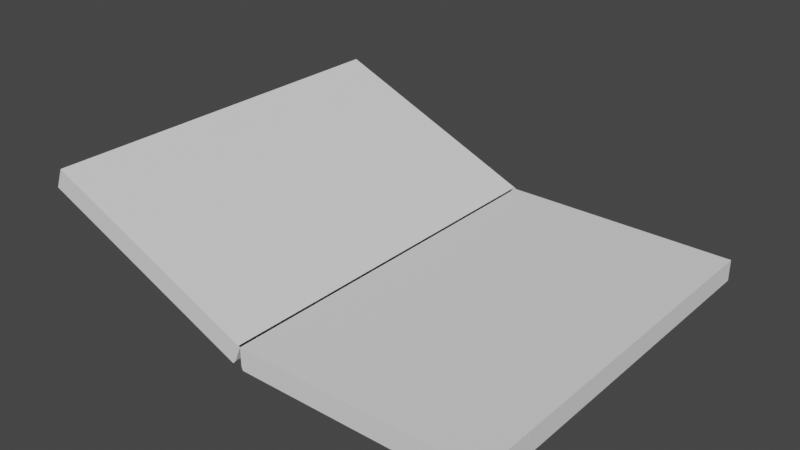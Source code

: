 # Source: Ksiazka_02.blend  (saved by Blender 2.83.19; exported with 4.5.12 LTS)
import bpy
from mathutils import Matrix  # noqa: F401  (used for matrix-valued properties, if any)

bpy.ops.wm.read_factory_settings(use_empty=True)
scene = bpy.context.scene
scene.name = 'Scene'

# ---- collections
col_collection = bpy.data.collections.new('Collection'); scene.collection.children.link(col_collection)

# ---- world
world_world = bpy.data.worlds.new('World'); scene.world = world_world
world_world.use_nodes = True; world_world.node_tree.nodes.clear()
_N = world_world.node_tree.nodes; _L = world_world.node_tree.links
n0 = _N.new('ShaderNodeOutputWorld'); n0.name = 'World Output'; n0.location = (300, 300)
n1 = _N.new('ShaderNodeBackground'); n1.name = 'Background'; n1.location = (10, 300)
n1.inputs[0].default_value = (0.05088, 0.05088, 0.05088, 1.0)
_L.new(n1.outputs[0], n0.inputs[0])
n0.is_active_output = True
world_world.color = (0.05088, 0.05088, 0.05088)
world_world.use_sun_shadow = False
world_world.sun_shadow_jitter_overblur = 0.0

# ---- meshes
me_cube_003 = bpy.data.meshes.new('Cube.003')
me_cube_003.from_pydata([(0.0168, -1.0, -0.02686), (0.0168, 1.0, -0.02686), (2.017, -1.0, -0.02686), (2.017, 1.0, -0.02686), (0.0168, -1.0, 0.002972), (0.0168, -1.0, 2.003), (0.0168, 1.0, 0.002972), (0.0168, 1.0, 2.003), (2.017, -1.0, 0.002972), (2.017, -1.0, 2.003), (2.017, 1.0, 0.002972), (2.017, 1.0, 2.003), (0.008816, -1.0, -0.02633), (0.008816, 1.0, -0.02633), (0.008816, 1.0, 0.002437), (0.008816, -1.0, 0.002437), (0.008816, -1.0, 1.931), (0.008816, 1.0, 1.931), (0.0, -1.0, -0.02389), (0.0, 1.0, -0.02389), (0.0, 1.0, 0.0), (0.0, -1.0, 0.0), (0.0, -1.0, 1.602), (0.0, 1.0, 1.602)], [], [(5, 7, 17, 16), (3, 1, 0, 2), (1, 6, 14, 13), (6, 7, 11, 10), (10, 11, 9, 8), (8, 9, 5, 4), (6, 10, 8, 4), (11, 7, 5, 9), (15, 16, 22, 21), (17, 14, 20, 23), (7, 6, 14, 17), (4, 0, 12, 15), (4, 5, 16, 15), (21, 22, 23, 20), (18, 19, 20, 21), (15, 12, 18, 21), (16, 17, 23, 22), (13, 14, 20, 19)])
_uv = me_cube_003.uv_layers.new(name='UVMap')
_uv.uv.foreach_set('vector', [0.4974, 0.4891, 0.4661, 0.4891, 0.4661, 0.4879, 0.4974, 0.4879, 0.616, 0.02652, 0.616, 0.05777, 0.5847, 0.05777, 0.5847, 0.02652, 0.5293, 0.489, 0.5293, 0.4895, 0.5292, 0.4895, 0.5292, 0.489, 0.4974, 0.426, 0.4661, 0.426, 0.4661, 0.3948, 0.4974, 0.3948, 0.56, 0.4578, 0.56, 0.489, 0.5288, 0.489, 0.5288, 0.4578, 0.4662, 0.4263, 0.4974, 0.4263, 0.4974, 0.4575, 0.4662, 0.4575, 0.56, 0.4575, 0.56, 0.4263, 0.5913, 0.4263, 0.5913, 0.4575, 0.5534, 0.08953, 0.5534, 0.1208, 0.5221, 0.1208, 0.5221, 0.08953, 0.4662, 0.4577, 0.4963, 0.4577, 0.4912, 0.4578, 0.4661, 0.4578, 0.4673, 0.4262, 0.4974, 0.4262, 0.4974, 0.4263, 0.4724, 0.4263, 0.4661, 0.426, 0.4974, 0.426, 0.4974, 0.4262, 0.4673, 0.4262, 0.529, 0.489, 0.529, 0.4895, 0.5289, 0.4895, 0.5289, 0.489, 0.4662, 0.4575, 0.4974, 0.4575, 0.4963, 0.4577, 0.4662, 0.4577, 0.4974, 0.4578, 0.4974, 0.4828, 0.4661, 0.4828, 0.4661, 0.4578, 0.5916, 0.3948, 0.5916, 0.426, 0.5913, 0.426, 0.5913, 0.3948, 0.5289, 0.489, 0.5289, 0.4895, 0.5288, 0.4895, 0.5288, 0.4891, 0.4974, 0.4879, 0.4661, 0.4879, 0.4661, 0.4828, 0.4974, 0.4828, 0.5292, 0.489, 0.5292, 0.4895, 0.529, 0.4895, 0.529, 0.4891])
me_cube_003.use_remesh_fix_poles = True
me_cube_003.use_remesh_preserve_attributes = False
me_cube_003.use_mirror_vertex_groups = False
me_cube_003.update()
me_cube_004 = bpy.data.meshes.new('Cube.004')
me_cube_004.from_pydata([(0.0168, -1.0, -2.027), (0.0168, -1.0, -0.02686), (0.0168, 1.0, -2.027), (0.0168, 1.0, -0.02686), (2.017, -1.0, -2.027), (2.017, -1.0, -0.02686), (2.017, 1.0, -2.027), (2.017, 1.0, -0.02686), (0.008816, 1.0, -1.955), (0.008816, -1.0, -1.955), (0.008816, -1.0, -0.02633), (0.008816, 1.0, -0.02633), (0.0, 1.0, -1.625), (0.0, -1.0, -1.625), (0.0, -1.0, -0.02389), (0.0, 1.0, -0.02389)], [], [(2, 3, 7, 6), (6, 7, 5, 4), (4, 5, 1, 0), (2, 6, 4, 0), (2, 0, 9, 8), (11, 8, 12, 15), (3, 2, 8, 11), (0, 1, 10, 9), (13, 14, 15, 12), (9, 10, 14, 13), (8, 9, 13, 12), (3, 11, 15, 14, 10, 1, 5, 7)])
_uv = me_cube_004.uv_layers.new(name='UVMap')
_uv.uv.foreach_set('vector', [0.4974, 0.395, 0.5287, 0.395, 0.5287, 0.4263, 0.4974, 0.4263, 0.5287, 0.489, 0.5287, 0.5203, 0.4974, 0.5203, 0.4974, 0.489, 0.5288, 0.4578, 0.4975, 0.4578, 0.4975, 0.4266, 0.5288, 0.4266, 0.5847, 0.1208, 0.5847, 0.08953, 0.616, 0.08953, 0.616, 0.1208, 0.5288, 0.3948, 0.56, 0.3948, 0.56, 0.3959, 0.5288, 0.3959, 0.5287, 0.3949, 0.4986, 0.3949, 0.5037, 0.3948, 0.5288, 0.3948, 0.5287, 0.395, 0.4974, 0.395, 0.4986, 0.3949, 0.5287, 0.3949, 0.5288, 0.4266, 0.4975, 0.4266, 0.4975, 0.4264, 0.5276, 0.4264, 0.56, 0.4011, 0.56, 0.4261, 0.5288, 0.4261, 0.5288, 0.4011, 0.5276, 0.4264, 0.4975, 0.4264, 0.4974, 0.4263, 0.5225, 0.4263, 0.5288, 0.3959, 0.56, 0.3959, 0.56, 0.4011, 0.5288, 0.4011, 0.5535, 0.05829, 0.5535, 0.05817, 0.5535, 0.05803, 0.5847, 0.05803, 0.5847, 0.05817, 0.5847, 0.05829, 0.5847, 0.08953, 0.5535, 0.08953])
me_cube_004.use_remesh_fix_poles = True
me_cube_004.use_remesh_preserve_attributes = False
me_cube_004.use_mirror_vertex_groups = False
me_cube_004.update()

# ---- objects
ob_ksiazka_gora = bpy.data.objects.new('Ksiazka_Gora', me_cube_003)
ob_ksiazka_dol = bpy.data.objects.new('Ksiazka_Dol', me_cube_004)

# ---- transforms, parenting, visibility, modifiers, constraints
ob_ksiazka_gora.location = (-1.123, 0.0, 0.1033)
ob_ksiazka_gora.rotation_euler = (-0.0, -2.742, -0.0)
ob_ksiazka_gora.scale = (1.105, 1.81, 0.1006)
ob_ksiazka_gora.lineart.crease_threshold = 0.0
ob_ksiazka_dol.location = (-1.123, 0.0, 0.1033)
ob_ksiazka_dol.scale = (1.105, 1.81, 0.1006)
ob_ksiazka_dol.lineart.crease_threshold = 0.0

# ---- collection membership
col_collection.objects.link(ob_ksiazka_gora)
col_collection.objects.link(ob_ksiazka_dol)

# ---- scene / render settings (as saved in the file)
scene.frame_start = 1; scene.frame_end = 250; scene.frame_set(1)
scene.render.engine = 'BLENDER_EEVEE_NEXT'
scene.cycles.use_denoising = False
scene.cycles.samples = 128
scene.cycles.sampling_pattern = 'TABULATED_SOBOL'
scene.cycles.use_adaptive_sampling = False
scene.cycles.use_light_tree = False
scene.view_settings.view_transform = 'Filmic'
bpy.context.view_layer.update()

# ---- added for rendering (the .blend has no active camera and no usable light): camera, sun
cam_auto = bpy.data.cameras.new('AutoCamera')
cam_auto.lens = 50.0
cam_auto.sensor_width = 36.0
cam_auto.clip_end = 1000.0
ob_auto_camera = bpy.data.objects.new('AutoCamera', cam_auto)
scene.collection.objects.link(ob_auto_camera)
ob_auto_camera.location = (4.26062, -6.40237, 4.70399)
ob_auto_camera.rotation_euler = (1.09748, -7.21219e-08, 0.694738)
scene.camera = ob_auto_camera
light_auto_sun = bpy.data.lights.new('AutoSun', 'SUN')
light_auto_sun.energy = 3.0
light_auto_sun.angle = 0.0523599
ob_auto_sun = bpy.data.objects.new('AutoSun', light_auto_sun)
scene.collection.objects.link(ob_auto_sun)
ob_auto_sun.rotation_euler = (0.872665, 0.174533, 0.523599)
bpy.context.view_layer.update()
